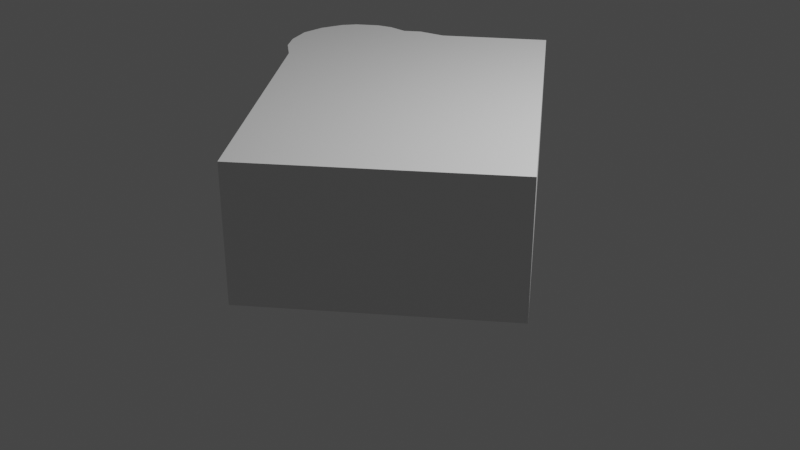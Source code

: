 # Source: Bios.blend  (saved by Blender 3.1.7; exported with 4.5.12 LTS)
import bpy
from mathutils import Matrix  # noqa: F401  (used for matrix-valued properties, if any)

bpy.ops.wm.read_factory_settings(use_empty=True)
scene = bpy.context.scene
scene.name = 'Scene'

# ---- collections
col_collection = bpy.data.collections.new('Collection'); scene.collection.children.link(col_collection)

# ---- world
world_world = bpy.data.worlds.new('World'); scene.world = world_world
world_world.use_nodes = True; world_world.node_tree.nodes.clear()
_N = world_world.node_tree.nodes; _L = world_world.node_tree.links
n0 = _N.new('ShaderNodeOutputWorld'); n0.name = 'World Output'; n0.location = (300, 300)
n1 = _N.new('ShaderNodeBackground'); n1.name = 'Background'; n1.location = (10, 300)
n1.inputs[0].default_value = (0.05088, 0.05088, 0.05088, 1.0)
_L.new(n1.outputs[0], n0.inputs[0])
n0.is_active_output = True
world_world.color = (0.05088, 0.05088, 0.05088)
world_world.use_sun_shadow = False
world_world.sun_shadow_jitter_overblur = 0.0

# ---- cameras
cam_camera = bpy.data.cameras.new('Camera')
cam_camera.clip_end = 100.0
cam_camera.ortho_scale = 7.314

# ---- lights
light_light = bpy.data.lights.new('Light', 'POINT')
light_light.transmission_factor = 0.0
light_light.energy = 1000.0
light_light.shadow_soft_size = 0.1
light_light.shadow_maximum_resolution = 0.006
light_light.use_absolute_resolution = True

# ---- meshes
me_plane = bpy.data.meshes.new('Plane')
me_plane.from_pydata([(0.2246, -2.259, 0.0), (2.225, -0.5918, 0.0), (-1.655, -0.03752, 0.0), (-0.09705, 2.293, 0.0), (-2.136, 0.8126, 0.0), (-2.028, 0.3088, 0.0), (-1.413, 1.407, 0.0), (-1.888, 0.1307, 0.0), (-2.063, 1.054, 0.0), (-2.134, 0.5607, 0.0), (-0.989, 1.595, 0.0), (-1.773, 1.341, 0.0), (-1.97, 1.189, 0.0), (-1.618, 1.398, 0.0), (-1.267, 1.521, 0.0), (-1.655, -0.03752, 0.03445), (0.2246, -2.259, 0.03445), (2.225, -0.5918, 0.03445), (-0.09705, 2.293, 0.03445), (-1.888, 0.1307, 0.03445), (-2.063, 1.054, 0.03445), (-2.136, 0.8126, 0.03445), (-2.134, 0.5607, 0.03445), (-2.028, 0.3088, 0.03445), (-1.267, 1.521, 0.03445), (-1.413, 1.407, 0.03445), (-1.97, 1.189, 0.03445), (-0.989, 1.595, 0.03445), (-1.618, 1.398, 0.03445), (-1.773, 1.341, 0.03445), (-1.655, -0.03752, 0.03445), (0.2246, -2.259, 0.03445), (2.225, -0.5918, 0.03445), (-0.09705, 2.293, 0.03445), (-1.888, 0.1307, 0.03445), (-2.063, 1.054, 0.03445), (-2.136, 0.8126, 0.03445), (-2.134, 0.5607, 0.03445), (-2.028, 0.3088, 0.03445), (-1.267, 1.521, 0.03445), (-1.413, 1.407, 0.03445), (-1.97, 1.189, 0.03445), (-0.989, 1.595, 0.03445), (-1.618, 1.398, 0.03445), (-1.773, 1.341, 0.03445), (-1.602, 0.01991, 0.03445), (0.2341, -2.15, 0.03445), (2.116, -0.581, 0.03445), (-0.1095, 2.184, 0.03445), (-1.834, 0.1873, 0.03445), (-1.992, 1.02, 0.03445), (-2.058, 0.8015, 0.03445), (-2.056, 0.5766, 0.03445), (-1.961, 0.3485, 0.03445), (-1.231, 1.451, 0.03445), (-1.385, 1.33, 0.03445), (-1.913, 1.135, 0.03445), (-0.9537, 1.524, 0.03445), (-1.602, 1.321, 0.03445), (-1.735, 1.272, 0.03445), (-1.655, -0.03752, 0.03445), (0.2246, -2.259, 0.03445), (2.225, -0.5918, 0.03445), (-0.09705, 2.293, 0.03445), (-1.888, 0.1307, 0.03445), (-2.063, 1.054, 0.03445), (-2.136, 0.8126, 0.03445), (-2.134, 0.5607, 0.03445), (-2.028, 0.3088, 0.03445), (-1.267, 1.521, 0.03445), (-1.413, 1.407, 0.03445), (-1.97, 1.189, 0.03445), (-0.989, 1.595, 0.03445), (-1.618, 1.398, 0.03445), (-1.773, 1.341, 0.03445), (-1.655, -0.03752, 1.363), (0.2246, -2.259, 1.363), (2.225, -0.5918, 1.363), (-0.09705, 2.293, 1.363), (-1.888, 0.1307, 1.363), (-2.063, 1.054, 1.363), (-2.136, 0.8126, 1.363), (-2.134, 0.5607, 1.363), (-2.028, 0.3088, 1.363), (-1.267, 1.521, 1.363), (-1.413, 1.407, 1.363), (-1.97, 1.189, 1.363), (-0.989, 1.595, 1.363), (-1.618, 1.398, 1.363), (-1.773, 1.341, 1.363), (-1.602, 0.01991, 1.363), (0.2341, -2.15, 1.363), (2.116, -0.581, 1.363), (-0.1095, 2.184, 1.363), (-1.834, 0.1873, 1.363), (-1.992, 1.02, 1.363), (-2.058, 0.8015, 1.363), (-2.056, 0.5766, 1.363), (-1.961, 0.3485, 1.363), (-1.231, 1.451, 1.363), (-1.385, 1.33, 1.363), (-1.913, 1.135, 1.363), (-0.9537, 1.524, 1.363), (-1.602, 1.321, 1.363), (-1.735, 1.272, 1.363)], [], [(0, 2, 7, 5, 9, 4, 8, 12, 11, 13, 6, 14, 10, 3, 1), (21, 22, 37, 36), (4, 9, 22, 21), (1, 3, 18, 17), (3, 10, 27, 18), (7, 2, 15, 19), (13, 11, 29, 28), (8, 4, 21, 20), (11, 12, 26, 29), (9, 5, 23, 22), (6, 13, 28, 25), (14, 6, 25, 24), (10, 14, 24, 27), (5, 7, 19, 23), (2, 0, 16, 15), (12, 8, 20, 26), (0, 1, 17, 16), (31, 32, 62, 61), (17, 18, 33, 32), (18, 27, 42, 33), (19, 15, 30, 34), (28, 29, 44, 43), (20, 21, 36, 35), (29, 26, 41, 44), (22, 23, 38, 37), (25, 28, 43, 40), (24, 25, 40, 39), (27, 24, 39, 42), (23, 19, 34, 38), (15, 16, 31, 30), (26, 20, 35, 41), (16, 17, 32, 31), (46, 47, 48, 57, 54, 55, 58, 59, 56, 50, 51, 52, 53, 49, 45), (36, 37, 67, 66), (32, 33, 63, 62), (33, 42, 72, 63), (34, 30, 60, 64), (43, 44, 74, 73), (35, 36, 66, 65), (44, 41, 71, 74), (37, 38, 68, 67), (40, 43, 73, 70), (39, 40, 70, 69), (42, 39, 69, 72), (38, 34, 64, 68), (30, 31, 61, 60), (41, 35, 65, 71), (65, 66, 81, 80), (54, 57, 102, 99), (46, 45, 90, 91), (64, 60, 75, 79), (58, 55, 100, 103), (62, 63, 78, 77), (56, 59, 104, 101), (61, 62, 77, 76), (59, 58, 103, 104), (72, 69, 84, 87), (60, 61, 76, 75), (57, 48, 93, 102), (70, 73, 88, 85), (52, 51, 96, 97), (74, 71, 86, 89), (91, 90, 75, 76), (92, 91, 76, 77), (93, 92, 77, 78), (90, 94, 79, 75), (96, 95, 80, 81), (98, 97, 82, 83), (100, 99, 84, 85), (94, 98, 83, 79), (95, 101, 86, 80), (97, 96, 81, 82), (102, 93, 78, 87), (104, 103, 88, 89), (101, 104, 89, 86), (103, 100, 85, 88), (99, 102, 87, 84), (47, 46, 91, 92), (67, 68, 83, 82), (48, 47, 92, 93), (69, 70, 85, 84), (45, 49, 94, 90), (68, 64, 79, 83), (51, 50, 95, 96), (71, 65, 80, 86), (53, 52, 97, 98), (66, 67, 82, 81), (55, 54, 99, 100), (63, 72, 87, 78), (49, 53, 98, 94), (73, 74, 89, 88), (50, 56, 101, 95), (90, 94, 98, 97, 96, 95, 101, 104, 103, 100, 99, 102, 93, 92, 91)])
_uv = me_plane.uv_layers.new(name='UVMap')
_uv.uv.foreach_set('vector', [0.0, 0.0, 0.0, 1.0, 0.125, 1.0, 0.25, 1.0, 0.375, 1.0, 0.5, 1.0, 0.625, 1.0, 0.6562, 1.0, 0.6875, 1.0, 0.7188, 1.0, 0.75, 1.0, 0.8125, 1.0, 0.875, 1.0, 1.0, 1.0, 1.0, 0.0, 0.5, 1.0, 0.375, 1.0, 0.375, 1.0, 0.5, 1.0, 0.5, 1.0, 0.375, 1.0, 0.375, 1.0, 0.5, 1.0, 1.0, 0.0, 1.0, 1.0, 1.0, 1.0, 1.0, 0.0, 1.0, 1.0, 0.875, 1.0, 0.875, 1.0, 1.0, 1.0, 0.125, 1.0, 0.0, 1.0, 0.0, 1.0, 0.125, 1.0, 0.7188, 1.0, 0.6875, 1.0, 0.6875, 1.0, 0.7188, 1.0, 0.625, 1.0, 0.5, 1.0, 0.5, 1.0, 0.625, 1.0, 0.6875, 1.0, 0.6562, 1.0, 0.6562, 1.0, 0.6875, 1.0, 0.375, 1.0, 0.25, 1.0, 0.25, 1.0, 0.375, 1.0, 0.75, 1.0, 0.7188, 1.0, 0.7188, 1.0, 0.75, 1.0, 0.8125, 1.0, 0.75, 1.0, 0.75, 1.0, 0.8125, 1.0, 0.875, 1.0, 0.8125, 1.0, 0.8125, 1.0, 0.875, 1.0, 0.25, 1.0, 0.125, 1.0, 0.125, 1.0, 0.25, 1.0, 0.0, 1.0, 0.0, 0.0, 0.0, 0.0, 0.0, 1.0, 0.6562, 1.0, 0.625, 1.0, 0.625, 1.0, 0.6562, 1.0, 0.0, 0.0, 1.0, 0.0, 1.0, 0.0, 0.0, 0.0, 0.0, 0.0, 1.0, 0.0, 1.0, 0.0, 0.0, 0.0, 1.0, 0.0, 1.0, 1.0, 1.0, 1.0, 1.0, 0.0, 1.0, 1.0, 0.875, 1.0, 0.875, 1.0, 1.0, 1.0, 0.125, 1.0, 0.0, 1.0, 0.0, 1.0, 0.125, 1.0, 0.7188, 1.0, 0.6875, 1.0, 0.6875, 1.0, 0.7188, 1.0, 0.625, 1.0, 0.5, 1.0, 0.5, 1.0, 0.625, 1.0, 0.6875, 1.0, 0.6562, 1.0, 0.6562, 1.0, 0.6875, 1.0, 0.375, 1.0, 0.25, 1.0, 0.25, 1.0, 0.375, 1.0, 0.75, 1.0, 0.7188, 1.0, 0.7188, 1.0, 0.75, 1.0, 0.8125, 1.0, 0.75, 1.0, 0.75, 1.0, 0.8125, 1.0, 0.875, 1.0, 0.8125, 1.0, 0.8125, 1.0, 0.875, 1.0, 0.25, 1.0, 0.125, 1.0, 0.125, 1.0, 0.25, 1.0, 0.0, 1.0, 0.0, 0.0, 0.0, 0.0, 0.0, 1.0, 0.6562, 1.0, 0.625, 1.0, 0.625, 1.0, 0.6562, 1.0, 0.0, 0.0, 1.0, 0.0, 1.0, 0.0, 0.0, 0.0, 0.03082, 0.02476, 0.9715, 0.02152, 0.9853, 0.9801, 0.8472, 0.9789, 0.7926, 0.9863, 0.7297, 0.9809, 0.6989, 0.9887, 0.6745, 0.9897, 0.6401, 0.9906, 0.6059, 0.9909, 0.501, 0.9909, 0.3892, 0.9911, 0.2723, 0.9901, 0.1665, 0.989, 0.06762, 0.9721, 0.5, 1.0, 0.375, 1.0, 0.375, 1.0, 0.5, 1.0, 1.0, 0.0, 1.0, 1.0, 1.0, 1.0, 1.0, 0.0, 1.0, 1.0, 0.875, 1.0, 0.875, 1.0, 1.0, 1.0, 0.125, 1.0, 0.0, 1.0, 0.0, 1.0, 0.125, 1.0, 0.7188, 1.0, 0.6875, 1.0, 0.6875, 1.0, 0.7188, 1.0, 0.625, 1.0, 0.5, 1.0, 0.5, 1.0, 0.625, 1.0, 0.6875, 1.0, 0.6562, 1.0, 0.6562, 1.0, 0.6875, 1.0, 0.375, 1.0, 0.25, 1.0, 0.25, 1.0, 0.375, 1.0, 0.75, 1.0, 0.7188, 1.0, 0.7188, 1.0, 0.75, 1.0, 0.8125, 1.0, 0.75, 1.0, 0.75, 1.0, 0.8125, 1.0, 0.875, 1.0, 0.8125, 1.0, 0.8125, 1.0, 0.875, 1.0, 0.25, 1.0, 0.125, 1.0, 0.125, 1.0, 0.25, 1.0, 0.0, 1.0, 0.0, 0.0, 0.0, 0.0, 0.0, 1.0, 0.6562, 1.0, 0.625, 1.0, 0.625, 1.0, 0.6562, 1.0, 0.625, 1.0, 0.5, 1.0, 0.5, 1.0, 0.625, 1.0, 0.7926, 0.9863, 0.8472, 0.9789, 0.8472, 0.9789, 0.7926, 0.9863, 0.03082, 0.02476, 0.06762, 0.9721, 0.06762, 0.9721, 0.03082, 0.02476, 0.125, 1.0, 0.0, 1.0, 0.0, 1.0, 0.125, 1.0, 0.6989, 0.9887, 0.7297, 0.9809, 0.7297, 0.9809, 0.6989, 0.9887, 1.0, 0.0, 1.0, 1.0, 1.0, 1.0, 1.0, 0.0, 0.6401, 0.9906, 0.6745, 0.9897, 0.6745, 0.9897, 0.6401, 0.9906, 0.0, 0.0, 1.0, 0.0, 1.0, 0.0, 0.0, 0.0, 0.6745, 0.9897, 0.6989, 0.9887, 0.6989, 0.9887, 0.6745, 0.9897, 0.875, 1.0, 0.8125, 1.0, 0.8125, 1.0, 0.875, 1.0, 0.0, 1.0, 0.0, 0.0, 0.0, 0.0, 0.0, 1.0, 0.8472, 0.9789, 0.9853, 0.9801, 0.9853, 0.9801, 0.8472, 0.9789, 0.75, 1.0, 0.7188, 1.0, 0.7188, 1.0, 0.75, 1.0, 0.3892, 0.9911, 0.501, 0.9909, 0.501, 0.9909, 0.3892, 0.9911, 0.6875, 1.0, 0.6562, 1.0, 0.6562, 1.0, 0.6875, 1.0, 0.03082, 0.02476, 0.06762, 0.9721, 0.0, 1.0, 0.0, 0.0, 0.9715, 0.02152, 0.03082, 0.02476, 0.0, 0.0, 1.0, 0.0, 0.9853, 0.9801, 0.9715, 0.02152, 1.0, 0.0, 1.0, 1.0, 0.06762, 0.9721, 0.1665, 0.989, 0.125, 1.0, 0.0, 1.0, 0.501, 0.9909, 0.6059, 0.9909, 0.625, 1.0, 0.5, 1.0, 0.2723, 0.9901, 0.3892, 0.9911, 0.375, 1.0, 0.25, 1.0, 0.7297, 0.9809, 0.7926, 0.9863, 0.8125, 1.0, 0.75, 1.0, 0.1665, 0.989, 0.2723, 0.9901, 0.25, 1.0, 0.125, 1.0, 0.6059, 0.9909, 0.6401, 0.9906, 0.6562, 1.0, 0.625, 1.0, 0.3892, 0.9911, 0.501, 0.9909, 0.5, 1.0, 0.375, 1.0, 0.8472, 0.9789, 0.9853, 0.9801, 1.0, 1.0, 0.875, 1.0, 0.6745, 0.9897, 0.6989, 0.9887, 0.7188, 1.0, 0.6875, 1.0, 0.6401, 0.9906, 0.6745, 0.9897, 0.6875, 1.0, 0.6562, 1.0, 0.6989, 0.9887, 0.7297, 0.9809, 0.75, 1.0, 0.7188, 1.0, 0.7926, 0.9863, 0.8472, 0.9789, 0.875, 1.0, 0.8125, 1.0, 0.9715, 0.02152, 0.03082, 0.02476, 0.03082, 0.02476, 0.9715, 0.02152, 0.375, 1.0, 0.25, 1.0, 0.25, 1.0, 0.375, 1.0, 0.9853, 0.9801, 0.9715, 0.02152, 0.9715, 0.02152, 0.9853, 0.9801, 0.8125, 1.0, 0.75, 1.0, 0.75, 1.0, 0.8125, 1.0, 0.06762, 0.9721, 0.1665, 0.989, 0.1665, 0.989, 0.06762, 0.9721, 0.25, 1.0, 0.125, 1.0, 0.125, 1.0, 0.25, 1.0, 0.501, 0.9909, 0.6059, 0.9909, 0.6059, 0.9909, 0.501, 0.9909, 0.6562, 1.0, 0.625, 1.0, 0.625, 1.0, 0.6562, 1.0, 0.2723, 0.9901, 0.3892, 0.9911, 0.3892, 0.9911, 0.2723, 0.9901, 0.5, 1.0, 0.375, 1.0, 0.375, 1.0, 0.5, 1.0, 0.7297, 0.9809, 0.7926, 0.9863, 0.7926, 0.9863, 0.7297, 0.9809, 1.0, 1.0, 0.875, 1.0, 0.875, 1.0, 1.0, 1.0, 0.1665, 0.989, 0.2723, 0.9901, 0.2723, 0.9901, 0.1665, 0.989, 0.7188, 1.0, 0.6875, 1.0, 0.6875, 1.0, 0.7188, 1.0, 0.6059, 0.9909, 0.6401, 0.9906, 0.6401, 0.9906, 0.6059, 0.9909, 0.0, 0.0, 0.0, 0.0, 0.0, 0.0, 0.0, 0.0, 0.0, 0.0, 0.0, 0.0, 0.0, 0.0, 0.0, 0.0, 0.0, 0.0, 0.0, 0.0, 0.0, 0.0, 0.0, 0.0, 0.0, 0.0, 0.0, 0.0, 0.0, 0.0])
me_plane.use_remesh_fix_poles = True
me_plane.use_remesh_preserve_attributes = False
me_plane.update()

# ---- objects
ob_light = bpy.data.objects.new('Light', light_light)
ob_camera = bpy.data.objects.new('Camera', cam_camera)
ob_empty = bpy.data.objects.new('Empty', None)
ob_plane = bpy.data.objects.new('Plane', me_plane)

# ---- transforms, parenting, visibility, modifiers, constraints
ob_light.location = (4.076, 1.005, 5.904)
ob_light.rotation_euler = (0.6503, 0.05522, 1.866)
ob_light.lock_rotations_4d = False
ob_light.empty_display_type = 'ARROWS'
ob_light.color = (0.0, 0.0, 0.0, 0.0)
ob_light.lineart.crease_threshold = 0.0
ob_camera.location = (7.359, -6.926, 4.958)
ob_camera.rotation_euler = (1.109, 0.0, 0.8149)
ob_camera.lock_rotations_4d = False
ob_camera.empty_display_type = 'ARROWS'
ob_camera.color = (0.0, 0.0, 0.0, 0.0)
ob_camera.display_type = 'WIRE'
ob_camera.lineart.crease_threshold = 0.0
ob_empty.location = (0.0, 0.0, 0.0)
ob_empty.empty_display_type = 'IMAGE'
ob_empty.empty_display_size = 5.0
ob_plane.location = (0.0, 0.0, 0.0)

# ---- collection membership
col_collection.objects.link(ob_light)
col_collection.objects.link(ob_camera)
col_collection.objects.link(ob_empty)
col_collection.objects.link(ob_plane)

# ---- scene / render settings (as saved in the file)
scene.camera = ob_camera
scene.frame_start = 1; scene.frame_end = 250; scene.frame_set(1)
scene.render.engine = 'BLENDER_EEVEE_NEXT'
scene.cycles.sampling_pattern = 'TABULATED_SOBOL'
scene.cycles.use_light_tree = False
scene.view_settings.view_transform = 'Filmic'
bpy.context.view_layer.update()
